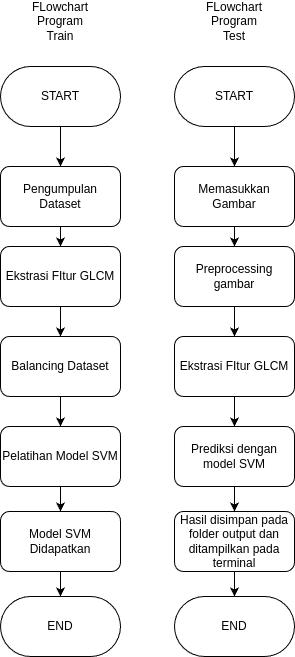

The diagram above was exported from draw.io. Its source (the exported page's mxGraphModel, read from the mxfile embedded in the PNG):
<mxGraphModel dx="1362" dy="759" grid="1" gridSize="10" guides="1" tooltips="1" connect="1" arrows="1" fold="1" page="1" pageScale="1" pageWidth="827" pageHeight="1169" math="0" shadow="0">
  <root>
    <mxCell id="0" />
    <mxCell id="1" parent="0" />
    <mxCell id="32axoViKt5sgaQRxNHmU-11" value="" style="edgeStyle=orthogonalEdgeStyle;rounded=0;orthogonalLoop=1;jettySize=auto;html=1;" edge="1" parent="1" source="32axoViKt5sgaQRxNHmU-1" target="32axoViKt5sgaQRxNHmU-3">
      <mxGeometry relative="1" as="geometry" />
    </mxCell>
    <mxCell id="32axoViKt5sgaQRxNHmU-1" value="START" style="rounded=1;whiteSpace=wrap;html=1;arcSize=50;" vertex="1" parent="1">
      <mxGeometry x="180" y="130" width="120" height="60" as="geometry" />
    </mxCell>
    <mxCell id="32axoViKt5sgaQRxNHmU-2" style="edgeStyle=orthogonalEdgeStyle;rounded=0;orthogonalLoop=1;jettySize=auto;html=1;exitX=0.5;exitY=1;exitDx=0;exitDy=0;" edge="1" parent="1" source="32axoViKt5sgaQRxNHmU-1" target="32axoViKt5sgaQRxNHmU-1">
      <mxGeometry relative="1" as="geometry" />
    </mxCell>
    <mxCell id="32axoViKt5sgaQRxNHmU-13" style="edgeStyle=orthogonalEdgeStyle;rounded=0;orthogonalLoop=1;jettySize=auto;html=1;entryX=0.5;entryY=0;entryDx=0;entryDy=0;" edge="1" parent="1" source="32axoViKt5sgaQRxNHmU-3" target="32axoViKt5sgaQRxNHmU-4">
      <mxGeometry relative="1" as="geometry" />
    </mxCell>
    <mxCell id="32axoViKt5sgaQRxNHmU-3" value="Pengumpulan Dataset" style="rounded=1;whiteSpace=wrap;html=1;" vertex="1" parent="1">
      <mxGeometry x="180" y="230" width="120" height="60" as="geometry" />
    </mxCell>
    <mxCell id="32axoViKt5sgaQRxNHmU-14" style="edgeStyle=orthogonalEdgeStyle;rounded=0;orthogonalLoop=1;jettySize=auto;html=1;entryX=0.5;entryY=0;entryDx=0;entryDy=0;" edge="1" parent="1" source="32axoViKt5sgaQRxNHmU-4" target="32axoViKt5sgaQRxNHmU-5">
      <mxGeometry relative="1" as="geometry" />
    </mxCell>
    <mxCell id="32axoViKt5sgaQRxNHmU-4" value="Ekstrasi FItur GLCM" style="rounded=1;whiteSpace=wrap;html=1;" vertex="1" parent="1">
      <mxGeometry x="180" y="310" width="120" height="60" as="geometry" />
    </mxCell>
    <mxCell id="32axoViKt5sgaQRxNHmU-15" style="edgeStyle=orthogonalEdgeStyle;rounded=0;orthogonalLoop=1;jettySize=auto;html=1;entryX=0.5;entryY=0;entryDx=0;entryDy=0;" edge="1" parent="1" source="32axoViKt5sgaQRxNHmU-5" target="32axoViKt5sgaQRxNHmU-6">
      <mxGeometry relative="1" as="geometry" />
    </mxCell>
    <mxCell id="32axoViKt5sgaQRxNHmU-5" value="Balancing Dataset" style="rounded=1;whiteSpace=wrap;html=1;" vertex="1" parent="1">
      <mxGeometry x="180" y="400" width="120" height="60" as="geometry" />
    </mxCell>
    <mxCell id="32axoViKt5sgaQRxNHmU-16" style="edgeStyle=orthogonalEdgeStyle;rounded=0;orthogonalLoop=1;jettySize=auto;html=1;" edge="1" parent="1" source="32axoViKt5sgaQRxNHmU-6" target="32axoViKt5sgaQRxNHmU-7">
      <mxGeometry relative="1" as="geometry" />
    </mxCell>
    <mxCell id="32axoViKt5sgaQRxNHmU-6" value="Pelatihan Model SVM" style="rounded=1;whiteSpace=wrap;html=1;" vertex="1" parent="1">
      <mxGeometry x="180" y="490" width="120" height="60" as="geometry" />
    </mxCell>
    <mxCell id="32axoViKt5sgaQRxNHmU-33" value="" style="edgeStyle=orthogonalEdgeStyle;rounded=0;orthogonalLoop=1;jettySize=auto;html=1;" edge="1" parent="1" source="32axoViKt5sgaQRxNHmU-7" target="32axoViKt5sgaQRxNHmU-31">
      <mxGeometry relative="1" as="geometry" />
    </mxCell>
    <mxCell id="32axoViKt5sgaQRxNHmU-7" value="Model SVM Didapatkan" style="rounded=1;whiteSpace=wrap;html=1;" vertex="1" parent="1">
      <mxGeometry x="180" y="575" width="120" height="60" as="geometry" />
    </mxCell>
    <mxCell id="32axoViKt5sgaQRxNHmU-8" value="FLowchart Program Train" style="text;html=1;align=center;verticalAlign=middle;whiteSpace=wrap;rounded=0;" vertex="1" parent="1">
      <mxGeometry x="210" y="70" width="60" height="30" as="geometry" />
    </mxCell>
    <mxCell id="32axoViKt5sgaQRxNHmU-17" value="" style="edgeStyle=orthogonalEdgeStyle;rounded=0;orthogonalLoop=1;jettySize=auto;html=1;" edge="1" parent="1" source="32axoViKt5sgaQRxNHmU-18" target="32axoViKt5sgaQRxNHmU-21">
      <mxGeometry relative="1" as="geometry" />
    </mxCell>
    <mxCell id="32axoViKt5sgaQRxNHmU-18" value="START" style="rounded=1;whiteSpace=wrap;html=1;arcSize=50;" vertex="1" parent="1">
      <mxGeometry x="354" y="130" width="120" height="60" as="geometry" />
    </mxCell>
    <mxCell id="32axoViKt5sgaQRxNHmU-19" style="edgeStyle=orthogonalEdgeStyle;rounded=0;orthogonalLoop=1;jettySize=auto;html=1;exitX=0.5;exitY=1;exitDx=0;exitDy=0;" edge="1" parent="1" source="32axoViKt5sgaQRxNHmU-18" target="32axoViKt5sgaQRxNHmU-18">
      <mxGeometry relative="1" as="geometry" />
    </mxCell>
    <mxCell id="32axoViKt5sgaQRxNHmU-20" style="edgeStyle=orthogonalEdgeStyle;rounded=0;orthogonalLoop=1;jettySize=auto;html=1;entryX=0.5;entryY=0;entryDx=0;entryDy=0;" edge="1" parent="1" source="32axoViKt5sgaQRxNHmU-21" target="32axoViKt5sgaQRxNHmU-23">
      <mxGeometry relative="1" as="geometry" />
    </mxCell>
    <mxCell id="32axoViKt5sgaQRxNHmU-21" value="Memasukkan Gambar" style="rounded=1;whiteSpace=wrap;html=1;" vertex="1" parent="1">
      <mxGeometry x="354" y="230" width="120" height="60" as="geometry" />
    </mxCell>
    <mxCell id="32axoViKt5sgaQRxNHmU-22" style="edgeStyle=orthogonalEdgeStyle;rounded=0;orthogonalLoop=1;jettySize=auto;html=1;entryX=0.5;entryY=0;entryDx=0;entryDy=0;" edge="1" parent="1" source="32axoViKt5sgaQRxNHmU-23" target="32axoViKt5sgaQRxNHmU-25">
      <mxGeometry relative="1" as="geometry" />
    </mxCell>
    <mxCell id="32axoViKt5sgaQRxNHmU-23" value="Preprocessing gambar" style="rounded=1;whiteSpace=wrap;html=1;" vertex="1" parent="1">
      <mxGeometry x="354" y="310" width="120" height="60" as="geometry" />
    </mxCell>
    <mxCell id="32axoViKt5sgaQRxNHmU-24" style="edgeStyle=orthogonalEdgeStyle;rounded=0;orthogonalLoop=1;jettySize=auto;html=1;entryX=0.5;entryY=0;entryDx=0;entryDy=0;" edge="1" parent="1" source="32axoViKt5sgaQRxNHmU-25" target="32axoViKt5sgaQRxNHmU-27">
      <mxGeometry relative="1" as="geometry" />
    </mxCell>
    <mxCell id="32axoViKt5sgaQRxNHmU-25" value="Ekstrasi FItur GLCM" style="rounded=1;whiteSpace=wrap;html=1;" vertex="1" parent="1">
      <mxGeometry x="354" y="400" width="120" height="60" as="geometry" />
    </mxCell>
    <mxCell id="32axoViKt5sgaQRxNHmU-26" style="edgeStyle=orthogonalEdgeStyle;rounded=0;orthogonalLoop=1;jettySize=auto;html=1;" edge="1" parent="1" source="32axoViKt5sgaQRxNHmU-27" target="32axoViKt5sgaQRxNHmU-28">
      <mxGeometry relative="1" as="geometry" />
    </mxCell>
    <mxCell id="32axoViKt5sgaQRxNHmU-27" value="Prediksi dengan model SVM" style="rounded=1;whiteSpace=wrap;html=1;" vertex="1" parent="1">
      <mxGeometry x="354" y="490" width="120" height="60" as="geometry" />
    </mxCell>
    <mxCell id="32axoViKt5sgaQRxNHmU-34" value="" style="edgeStyle=orthogonalEdgeStyle;rounded=0;orthogonalLoop=1;jettySize=auto;html=1;" edge="1" parent="1" source="32axoViKt5sgaQRxNHmU-28" target="32axoViKt5sgaQRxNHmU-30">
      <mxGeometry relative="1" as="geometry" />
    </mxCell>
    <mxCell id="32axoViKt5sgaQRxNHmU-28" value="Hasil disimpan pada folder output dan ditampilkan pada terminal" style="rounded=1;whiteSpace=wrap;html=1;" vertex="1" parent="1">
      <mxGeometry x="354" y="575" width="120" height="60" as="geometry" />
    </mxCell>
    <mxCell id="32axoViKt5sgaQRxNHmU-29" value="FLowchart&lt;div&gt;Program&lt;/div&gt;&lt;div&gt;Test&lt;/div&gt;" style="text;html=1;align=center;verticalAlign=middle;whiteSpace=wrap;rounded=0;" vertex="1" parent="1">
      <mxGeometry x="384" y="70" width="60" height="30" as="geometry" />
    </mxCell>
    <mxCell id="32axoViKt5sgaQRxNHmU-30" value="END" style="rounded=1;whiteSpace=wrap;html=1;arcSize=50;" vertex="1" parent="1">
      <mxGeometry x="354" y="660" width="120" height="60" as="geometry" />
    </mxCell>
    <mxCell id="32axoViKt5sgaQRxNHmU-31" value="END" style="rounded=1;whiteSpace=wrap;html=1;arcSize=50;" vertex="1" parent="1">
      <mxGeometry x="180" y="660" width="120" height="60" as="geometry" />
    </mxCell>
  </root>
</mxGraphModel>